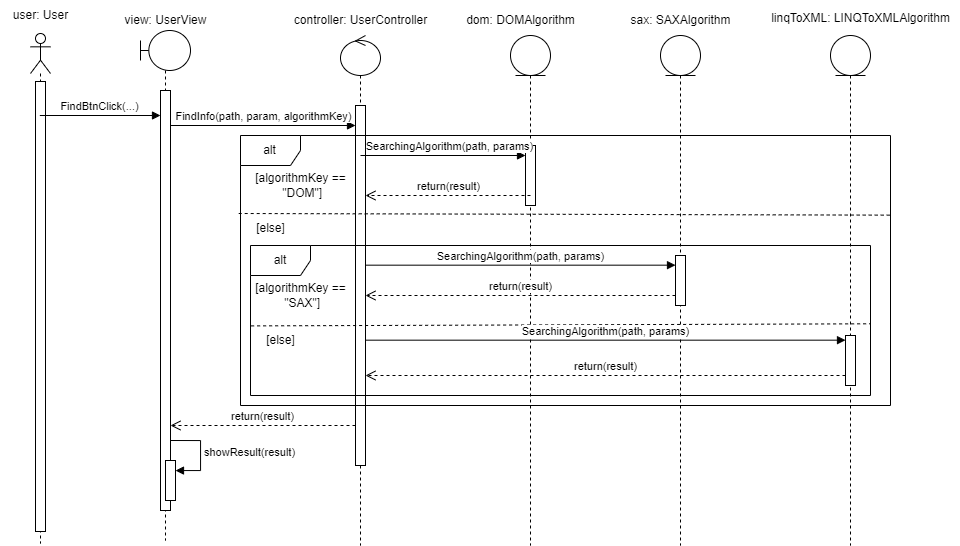

The diagram above was exported from draw.io. Its source (the exported page's mxGraphModel, read from the mxfile embedded in the PNG):
<mxGraphModel dx="555" dy="918" grid="1" gridSize="10" guides="1" tooltips="1" connect="1" arrows="1" fold="1" page="1" pageScale="1" pageWidth="850" pageHeight="1100" math="0" shadow="0">
  <root>
    <mxCell id="0" />
    <mxCell id="1" parent="0" />
    <mxCell id="pFD9iZhj4ytjx4_P8rFV-6" value="" style="shape=umlLifeline;perimeter=lifelinePerimeter;whiteSpace=wrap;html=1;container=1;dropTarget=0;collapsible=0;recursiveResize=0;outlineConnect=0;portConstraint=eastwest;newEdgeStyle={&quot;curved&quot;:0,&quot;rounded&quot;:0};participant=umlActor;" parent="1" vertex="1">
      <mxGeometry x="140" y="68" width="20" height="510" as="geometry" />
    </mxCell>
    <mxCell id="pFD9iZhj4ytjx4_P8rFV-8" value="" style="html=1;points=[[0,0,0,0,5],[0,1,0,0,-5],[1,0,0,0,5],[1,1,0,0,-5]];perimeter=orthogonalPerimeter;outlineConnect=0;targetShapes=umlLifeline;portConstraint=eastwest;newEdgeStyle={&quot;curved&quot;:0,&quot;rounded&quot;:0};" parent="pFD9iZhj4ytjx4_P8rFV-6" vertex="1">
      <mxGeometry x="5" y="48" width="10" height="450" as="geometry" />
    </mxCell>
    <mxCell id="pFD9iZhj4ytjx4_P8rFV-7" value="user: User" style="text;html=1;align=center;verticalAlign=middle;resizable=0;points=[];autosize=1;strokeColor=none;fillColor=none;" parent="1" vertex="1">
      <mxGeometry x="110" y="35" width="80" height="30" as="geometry" />
    </mxCell>
    <mxCell id="pFD9iZhj4ytjx4_P8rFV-9" value="" style="shape=umlLifeline;perimeter=lifelinePerimeter;whiteSpace=wrap;html=1;container=1;dropTarget=0;collapsible=0;recursiveResize=0;outlineConnect=0;portConstraint=eastwest;newEdgeStyle={&quot;curved&quot;:0,&quot;rounded&quot;:0};participant=umlBoundary;" parent="1" vertex="1">
      <mxGeometry x="250" y="65" width="50" height="510" as="geometry" />
    </mxCell>
    <mxCell id="pFD9iZhj4ytjx4_P8rFV-11" value="" style="html=1;points=[[0,0,0,0,5],[0,1,0,0,-5],[1,0,0,0,5],[1,1,0,0,-5]];perimeter=orthogonalPerimeter;outlineConnect=0;targetShapes=umlLifeline;portConstraint=eastwest;newEdgeStyle={&quot;curved&quot;:0,&quot;rounded&quot;:0};" parent="pFD9iZhj4ytjx4_P8rFV-9" vertex="1">
      <mxGeometry x="20" y="60" width="10" height="420" as="geometry" />
    </mxCell>
    <mxCell id="pFD9iZhj4ytjx4_P8rFV-44" value="" style="html=1;points=[[0,0,0,0,5],[0,1,0,0,-5],[1,0,0,0,5],[1,1,0,0,-5]];perimeter=orthogonalPerimeter;outlineConnect=0;targetShapes=umlLifeline;portConstraint=eastwest;newEdgeStyle={&quot;curved&quot;:0,&quot;rounded&quot;:0};" parent="pFD9iZhj4ytjx4_P8rFV-9" vertex="1">
      <mxGeometry x="25" y="430" width="10" height="40" as="geometry" />
    </mxCell>
    <mxCell id="pFD9iZhj4ytjx4_P8rFV-45" value="showResult(result)" style="html=1;align=left;spacingLeft=2;endArrow=block;rounded=0;edgeStyle=orthogonalEdgeStyle;curved=0;rounded=0;" parent="pFD9iZhj4ytjx4_P8rFV-9" target="pFD9iZhj4ytjx4_P8rFV-44" edge="1">
      <mxGeometry relative="1" as="geometry">
        <mxPoint x="30" y="410" as="sourcePoint" />
        <Array as="points">
          <mxPoint x="60" y="440" />
        </Array>
      </mxGeometry>
    </mxCell>
    <mxCell id="pFD9iZhj4ytjx4_P8rFV-10" value="view: UserView" style="text;html=1;align=center;verticalAlign=middle;resizable=0;points=[];autosize=1;strokeColor=none;fillColor=none;" parent="1" vertex="1">
      <mxGeometry x="220" y="40" width="110" height="30" as="geometry" />
    </mxCell>
    <mxCell id="pFD9iZhj4ytjx4_P8rFV-12" value="FindBtnClick(...)" style="html=1;verticalAlign=bottom;endArrow=block;curved=0;rounded=0;" parent="1" edge="1" source="pFD9iZhj4ytjx4_P8rFV-6">
      <mxGeometry x="-0.0045" width="80" relative="1" as="geometry">
        <mxPoint x="160" y="149.9999999999999" as="sourcePoint" />
        <mxPoint x="270" y="150" as="targetPoint" />
        <mxPoint as="offset" />
      </mxGeometry>
    </mxCell>
    <mxCell id="pFD9iZhj4ytjx4_P8rFV-13" value="" style="shape=umlLifeline;perimeter=lifelinePerimeter;whiteSpace=wrap;html=1;container=1;dropTarget=0;collapsible=0;recursiveResize=0;outlineConnect=0;portConstraint=eastwest;newEdgeStyle={&quot;curved&quot;:0,&quot;rounded&quot;:0};participant=umlControl;" parent="1" vertex="1">
      <mxGeometry x="450" y="70" width="40" height="510" as="geometry" />
    </mxCell>
    <mxCell id="pFD9iZhj4ytjx4_P8rFV-15" value="" style="html=1;points=[[0,0,0,0,5],[0,1,0,0,-5],[1,0,0,0,5],[1,1,0,0,-5]];perimeter=orthogonalPerimeter;outlineConnect=0;targetShapes=umlLifeline;portConstraint=eastwest;newEdgeStyle={&quot;curved&quot;:0,&quot;rounded&quot;:0};" parent="pFD9iZhj4ytjx4_P8rFV-13" vertex="1">
      <mxGeometry x="15" y="70" width="10" height="360" as="geometry" />
    </mxCell>
    <mxCell id="pFD9iZhj4ytjx4_P8rFV-14" value="controller: UserController" style="text;html=1;align=center;verticalAlign=middle;resizable=0;points=[];autosize=1;strokeColor=none;fillColor=none;" parent="1" vertex="1">
      <mxGeometry x="390" y="40" width="160" height="30" as="geometry" />
    </mxCell>
    <mxCell id="pFD9iZhj4ytjx4_P8rFV-16" value="FindInfo(path, param, algorithmKey)" style="html=1;verticalAlign=bottom;endArrow=block;curved=0;rounded=0;" parent="1" edge="1" source="pFD9iZhj4ytjx4_P8rFV-11">
      <mxGeometry width="80" relative="1" as="geometry">
        <mxPoint x="340" y="160" as="sourcePoint" />
        <mxPoint x="465.0000000000001" y="160" as="targetPoint" />
      </mxGeometry>
    </mxCell>
    <mxCell id="pFD9iZhj4ytjx4_P8rFV-17" value="return(result)" style="html=1;verticalAlign=bottom;endArrow=open;dashed=1;endSize=8;curved=0;rounded=0;" parent="1" edge="1">
      <mxGeometry relative="1" as="geometry">
        <mxPoint x="465.0000000000001" y="460" as="sourcePoint" />
        <mxPoint x="280" y="460" as="targetPoint" />
      </mxGeometry>
    </mxCell>
    <mxCell id="pFD9iZhj4ytjx4_P8rFV-18" value="" style="shape=umlLifeline;perimeter=lifelinePerimeter;whiteSpace=wrap;html=1;container=1;dropTarget=0;collapsible=0;recursiveResize=0;outlineConnect=0;portConstraint=eastwest;newEdgeStyle={&quot;curved&quot;:0,&quot;rounded&quot;:0};participant=umlEntity;" parent="1" vertex="1">
      <mxGeometry x="620" y="70" width="40" height="510" as="geometry" />
    </mxCell>
    <mxCell id="pFD9iZhj4ytjx4_P8rFV-23" value="" style="html=1;points=[[0,0,0,0,5],[0,1,0,0,-5],[1,0,0,0,5],[1,1,0,0,-5]];perimeter=orthogonalPerimeter;outlineConnect=0;targetShapes=umlLifeline;portConstraint=eastwest;newEdgeStyle={&quot;curved&quot;:0,&quot;rounded&quot;:0};" parent="pFD9iZhj4ytjx4_P8rFV-18" vertex="1">
      <mxGeometry x="15" y="110" width="10" height="60" as="geometry" />
    </mxCell>
    <mxCell id="pFD9iZhj4ytjx4_P8rFV-20" value="" style="shape=umlLifeline;perimeter=lifelinePerimeter;whiteSpace=wrap;html=1;container=1;dropTarget=0;collapsible=0;recursiveResize=0;outlineConnect=0;portConstraint=eastwest;newEdgeStyle={&quot;curved&quot;:0,&quot;rounded&quot;:0};participant=umlEntity;" parent="1" vertex="1">
      <mxGeometry x="770" y="70" width="40" height="510" as="geometry" />
    </mxCell>
    <mxCell id="pFD9iZhj4ytjx4_P8rFV-21" value="" style="shape=umlLifeline;perimeter=lifelinePerimeter;whiteSpace=wrap;html=1;container=1;dropTarget=0;collapsible=0;recursiveResize=0;outlineConnect=0;portConstraint=eastwest;newEdgeStyle={&quot;curved&quot;:0,&quot;rounded&quot;:0};participant=umlEntity;" parent="1" vertex="1">
      <mxGeometry x="940" y="70" width="40" height="510" as="geometry" />
    </mxCell>
    <mxCell id="pFD9iZhj4ytjx4_P8rFV-24" value="alt" style="shape=umlFrame;whiteSpace=wrap;html=1;pointerEvents=0;" parent="1" vertex="1">
      <mxGeometry x="350" y="170" width="650" height="270" as="geometry" />
    </mxCell>
    <mxCell id="pFD9iZhj4ytjx4_P8rFV-25" value="" style="endArrow=none;dashed=1;html=1;rounded=0;entryX=1.003;entryY=0.295;entryDx=0;entryDy=0;entryPerimeter=0;exitX=-0.004;exitY=0.492;exitDx=0;exitDy=0;exitPerimeter=0;" parent="1" target="pFD9iZhj4ytjx4_P8rFV-24" edge="1">
      <mxGeometry width="50" height="50" relative="1" as="geometry">
        <mxPoint x="348.20000000000005" y="248.00000000000003" as="sourcePoint" />
        <mxPoint x="800" y="249.62000000000003" as="targetPoint" />
      </mxGeometry>
    </mxCell>
    <mxCell id="pFD9iZhj4ytjx4_P8rFV-27" value="[algorithmKey ==&lt;br&gt;&amp;nbsp;&quot;DOM&quot;]" style="text;html=1;align=center;verticalAlign=middle;resizable=0;points=[];autosize=1;strokeColor=none;fillColor=none;" parent="1" vertex="1">
      <mxGeometry x="355" y="200" width="110" height="40" as="geometry" />
    </mxCell>
    <mxCell id="pFD9iZhj4ytjx4_P8rFV-28" value="dom: DOMAlgorithm" style="text;html=1;align=center;verticalAlign=middle;resizable=0;points=[];autosize=1;strokeColor=none;fillColor=none;" parent="1" vertex="1">
      <mxGeometry x="565" y="40" width="130" height="30" as="geometry" />
    </mxCell>
    <mxCell id="pFD9iZhj4ytjx4_P8rFV-29" value="SearchingAlgorithm(path, params)" style="html=1;verticalAlign=bottom;endArrow=block;curved=0;rounded=0;" parent="1" target="pFD9iZhj4ytjx4_P8rFV-23" edge="1">
      <mxGeometry x="0.0909" width="80" relative="1" as="geometry">
        <mxPoint x="470" y="190.0000000000001" as="sourcePoint" />
        <mxPoint x="624.9999999999999" y="190.0000000000001" as="targetPoint" />
        <mxPoint as="offset" />
      </mxGeometry>
    </mxCell>
    <mxCell id="pFD9iZhj4ytjx4_P8rFV-30" value="return(result)" style="html=1;verticalAlign=bottom;endArrow=open;dashed=1;endSize=8;curved=0;rounded=0;" parent="1" target="pFD9iZhj4ytjx4_P8rFV-15" edge="1">
      <mxGeometry relative="1" as="geometry">
        <mxPoint x="640" y="230" as="sourcePoint" />
        <mxPoint x="480" y="230" as="targetPoint" />
      </mxGeometry>
    </mxCell>
    <mxCell id="pFD9iZhj4ytjx4_P8rFV-31" value="[else]" style="text;html=1;align=center;verticalAlign=middle;resizable=0;points=[];autosize=1;strokeColor=none;fillColor=none;" parent="1" vertex="1">
      <mxGeometry x="355" y="248" width="50" height="30" as="geometry" />
    </mxCell>
    <mxCell id="pFD9iZhj4ytjx4_P8rFV-32" value="alt" style="shape=umlFrame;whiteSpace=wrap;html=1;pointerEvents=0;" parent="1" vertex="1">
      <mxGeometry x="360" y="280" width="620" height="150" as="geometry" />
    </mxCell>
    <mxCell id="pFD9iZhj4ytjx4_P8rFV-33" value="" style="html=1;points=[[0,0,0,0,5],[0,1,0,0,-5],[1,0,0,0,5],[1,1,0,0,-5]];perimeter=orthogonalPerimeter;outlineConnect=0;targetShapes=umlLifeline;portConstraint=eastwest;newEdgeStyle={&quot;curved&quot;:0,&quot;rounded&quot;:0};" parent="1" vertex="1">
      <mxGeometry x="785" y="290" width="10" height="50" as="geometry" />
    </mxCell>
    <mxCell id="pFD9iZhj4ytjx4_P8rFV-34" value="[algorithmKey ==&lt;br style=&quot;border-color: var(--border-color);&quot;&gt;&amp;nbsp;&quot;SAX&quot;]" style="text;html=1;align=center;verticalAlign=middle;resizable=0;points=[];autosize=1;strokeColor=none;fillColor=none;" parent="1" vertex="1">
      <mxGeometry x="355" y="310" width="110" height="40" as="geometry" />
    </mxCell>
    <mxCell id="pFD9iZhj4ytjx4_P8rFV-35" value="" style="endArrow=none;dashed=1;html=1;rounded=0;exitX=0.001;exitY=0.536;exitDx=0;exitDy=0;exitPerimeter=0;entryX=1;entryY=0.522;entryDx=0;entryDy=0;entryPerimeter=0;" parent="1" source="pFD9iZhj4ytjx4_P8rFV-32" target="pFD9iZhj4ytjx4_P8rFV-32" edge="1">
      <mxGeometry width="50" height="50" relative="1" as="geometry">
        <mxPoint x="710" y="340" as="sourcePoint" />
        <mxPoint x="760" y="290" as="targetPoint" />
      </mxGeometry>
    </mxCell>
    <mxCell id="pFD9iZhj4ytjx4_P8rFV-36" value="SearchingAlgorithm(path, params)" style="html=1;verticalAlign=bottom;endArrow=block;curved=0;rounded=0;" parent="1" edge="1">
      <mxGeometry width="80" relative="1" as="geometry">
        <mxPoint x="475" y="299.67" as="sourcePoint" />
        <mxPoint x="785" y="299.67" as="targetPoint" />
      </mxGeometry>
    </mxCell>
    <mxCell id="pFD9iZhj4ytjx4_P8rFV-37" value="return(result)" style="html=1;verticalAlign=bottom;endArrow=open;dashed=1;endSize=8;curved=0;rounded=0;" parent="1" edge="1">
      <mxGeometry relative="1" as="geometry">
        <mxPoint x="785" y="330" as="sourcePoint" />
        <mxPoint x="475" y="330" as="targetPoint" />
      </mxGeometry>
    </mxCell>
    <mxCell id="pFD9iZhj4ytjx4_P8rFV-38" value="sax: SAXAlgorithm" style="text;html=1;align=center;verticalAlign=middle;resizable=0;points=[];autosize=1;strokeColor=none;fillColor=none;" parent="1" vertex="1">
      <mxGeometry x="730" y="40" width="120" height="30" as="geometry" />
    </mxCell>
    <mxCell id="pFD9iZhj4ytjx4_P8rFV-39" value="linqToXML: LINQToXMLAlgorithm" style="text;html=1;align=center;verticalAlign=middle;resizable=0;points=[];autosize=1;strokeColor=none;fillColor=none;" parent="1" vertex="1">
      <mxGeometry x="870" y="38" width="200" height="30" as="geometry" />
    </mxCell>
    <mxCell id="pFD9iZhj4ytjx4_P8rFV-40" value="" style="html=1;points=[[0,0,0,0,5],[0,1,0,0,-5],[1,0,0,0,5],[1,1,0,0,-5]];perimeter=orthogonalPerimeter;outlineConnect=0;targetShapes=umlLifeline;portConstraint=eastwest;newEdgeStyle={&quot;curved&quot;:0,&quot;rounded&quot;:0};" parent="1" vertex="1">
      <mxGeometry x="955" y="370" width="10" height="50" as="geometry" />
    </mxCell>
    <mxCell id="pFD9iZhj4ytjx4_P8rFV-41" value="[else]" style="text;html=1;align=center;verticalAlign=middle;resizable=0;points=[];autosize=1;strokeColor=none;fillColor=none;" parent="1" vertex="1">
      <mxGeometry x="365" y="360" width="50" height="30" as="geometry" />
    </mxCell>
    <mxCell id="pFD9iZhj4ytjx4_P8rFV-42" value="SearchingAlgorithm(path, params)" style="html=1;verticalAlign=bottom;endArrow=block;curved=0;rounded=0;" parent="1" edge="1">
      <mxGeometry width="80" relative="1" as="geometry">
        <mxPoint x="475" y="374.67" as="sourcePoint" />
        <mxPoint x="955" y="374.67" as="targetPoint" />
      </mxGeometry>
    </mxCell>
    <mxCell id="pFD9iZhj4ytjx4_P8rFV-43" value="return(result)" style="html=1;verticalAlign=bottom;endArrow=open;dashed=1;endSize=8;curved=0;rounded=0;" parent="1" edge="1">
      <mxGeometry relative="1" as="geometry">
        <mxPoint x="955" y="410" as="sourcePoint" />
        <mxPoint x="475" y="410" as="targetPoint" />
      </mxGeometry>
    </mxCell>
  </root>
</mxGraphModel>